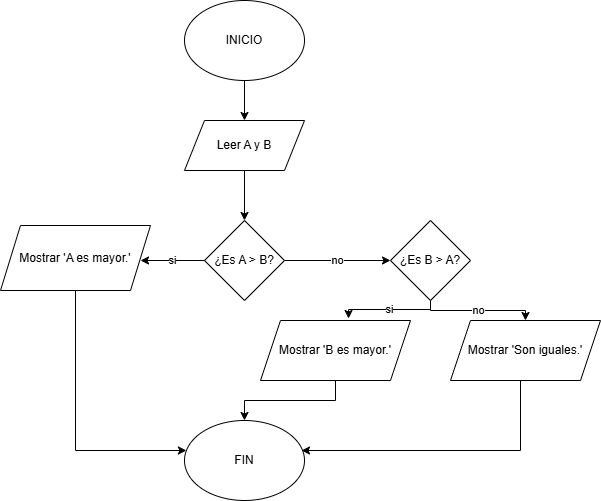

The diagram above was exported from draw.io. Its source (the exported page's mxGraphModel, read from the mxfile embedded in the PNG):
<mxGraphModel dx="1406" dy="780" grid="1" gridSize="10" guides="1" tooltips="1" connect="1" arrows="1" fold="1" page="1" pageScale="1" pageWidth="827" pageHeight="1169" math="0" shadow="0">
  <root>
    <mxCell id="0" />
    <mxCell id="1" parent="0" />
    <mxCell id="5rDOJMGY7a4JVTsVAMnD-10" edge="1" parent="1" source="5rDOJMGY7a4JVTsVAMnD-1" style="edgeStyle=orthogonalEdgeStyle;rounded=0;orthogonalLoop=1;jettySize=auto;html=1;exitX=0.5;exitY=1;exitDx=0;exitDy=0;entryX=0.5;entryY=0;entryDx=0;entryDy=0;" target="5rDOJMGY7a4JVTsVAMnD-2">
      <mxGeometry relative="1" as="geometry" />
    </mxCell>
    <mxCell id="5rDOJMGY7a4JVTsVAMnD-1" parent="1" style="ellipse;whiteSpace=wrap;html=1;" value="INICIO" vertex="1">
      <mxGeometry height="80" width="120" x="354" y="70" as="geometry" />
    </mxCell>
    <mxCell id="5rDOJMGY7a4JVTsVAMnD-11" edge="1" parent="1" source="5rDOJMGY7a4JVTsVAMnD-2" style="edgeStyle=orthogonalEdgeStyle;rounded=0;orthogonalLoop=1;jettySize=auto;html=1;entryX=0.5;entryY=0;entryDx=0;entryDy=0;" target="5rDOJMGY7a4JVTsVAMnD-3">
      <mxGeometry relative="1" as="geometry" />
    </mxCell>
    <mxCell id="5rDOJMGY7a4JVTsVAMnD-2" parent="1" style="shape=parallelogram;perimeter=parallelogramPerimeter;whiteSpace=wrap;html=1;fixedSize=1;" value="Leer A y B" vertex="1">
      <mxGeometry height="50" width="120" x="354" y="190" as="geometry" />
    </mxCell>
    <mxCell id="5rDOJMGY7a4JVTsVAMnD-12" edge="1" parent="1" source="5rDOJMGY7a4JVTsVAMnD-3" style="edgeStyle=orthogonalEdgeStyle;rounded=0;orthogonalLoop=1;jettySize=auto;html=1;exitX=1;exitY=0.5;exitDx=0;exitDy=0;entryX=0;entryY=0.5;entryDx=0;entryDy=0;" target="5rDOJMGY7a4JVTsVAMnD-4" value="no">
      <mxGeometry relative="1" as="geometry" />
    </mxCell>
    <mxCell id="5rDOJMGY7a4JVTsVAMnD-3" parent="1" style="rhombus;whiteSpace=wrap;html=1;" value="¿Es A &amp;gt; B?" vertex="1">
      <mxGeometry height="80" width="80" x="374" y="290" as="geometry" />
    </mxCell>
    <mxCell id="5rDOJMGY7a4JVTsVAMnD-16" edge="1" parent="1" style="edgeStyle=elbowEdgeStyle;rounded=0;orthogonalLoop=1;jettySize=auto;html=1;elbow=vertical;" target="5rDOJMGY7a4JVTsVAMnD-7" value="no">
      <mxGeometry relative="1" as="geometry">
        <mxPoint x="600" y="370" as="sourcePoint" />
        <mxPoint x="600" y="420" as="targetPoint" />
      </mxGeometry>
    </mxCell>
    <mxCell id="5rDOJMGY7a4JVTsVAMnD-18" edge="1" parent="1" source="5rDOJMGY7a4JVTsVAMnD-4" style="edgeStyle=elbowEdgeStyle;rounded=0;orthogonalLoop=1;jettySize=auto;html=1;elbow=vertical;entryX=0.587;entryY=-0.033;entryDx=0;entryDy=0;entryPerimeter=0;exitX=0.5;exitY=1;exitDx=0;exitDy=0;" target="5rDOJMGY7a4JVTsVAMnD-6" value="si">
      <mxGeometry relative="1" as="geometry">
        <mxPoint x="600" y="379" as="sourcePoint" />
        <mxPoint x="600" y="380" as="targetPoint" />
      </mxGeometry>
    </mxCell>
    <mxCell id="5rDOJMGY7a4JVTsVAMnD-4" parent="1" style="rhombus;whiteSpace=wrap;html=1;" value="¿Es B &amp;gt; A?" vertex="1">
      <mxGeometry height="80" width="80" x="560" y="290" as="geometry" />
    </mxCell>
    <mxCell id="5rDOJMGY7a4JVTsVAMnD-25" edge="1" parent="1" source="5rDOJMGY7a4JVTsVAMnD-5" style="edgeStyle=elbowEdgeStyle;rounded=0;orthogonalLoop=1;jettySize=auto;html=1;elbow=vertical;" target="5rDOJMGY7a4JVTsVAMnD-8">
      <mxGeometry relative="1" as="geometry">
        <Array as="points">
          <mxPoint x="245" y="520" />
        </Array>
        <mxPoint x="245" y="530" as="targetPoint" />
      </mxGeometry>
    </mxCell>
    <mxCell id="5rDOJMGY7a4JVTsVAMnD-5" parent="1" style="shape=parallelogram;perimeter=parallelogramPerimeter;whiteSpace=wrap;html=1;fixedSize=1;" value="Mostrar 'A es mayor.'" vertex="1">
      <mxGeometry height="65" width="150" x="170" y="295" as="geometry" />
    </mxCell>
    <mxCell id="5rDOJMGY7a4JVTsVAMnD-27" edge="1" parent="1" source="5rDOJMGY7a4JVTsVAMnD-6" style="edgeStyle=orthogonalEdgeStyle;rounded=0;orthogonalLoop=1;jettySize=auto;html=1;entryX=0.5;entryY=0;entryDx=0;entryDy=0;" target="5rDOJMGY7a4JVTsVAMnD-8">
      <mxGeometry relative="1" as="geometry" />
    </mxCell>
    <mxCell id="5rDOJMGY7a4JVTsVAMnD-6" parent="1" style="shape=parallelogram;perimeter=parallelogramPerimeter;whiteSpace=wrap;html=1;fixedSize=1;" value="Mostrar 'B es mayor.'" vertex="1">
      <mxGeometry height="60" width="150" x="430" y="390" as="geometry" />
    </mxCell>
    <mxCell id="5rDOJMGY7a4JVTsVAMnD-26" edge="1" parent="1" source="5rDOJMGY7a4JVTsVAMnD-7" style="edgeStyle=elbowEdgeStyle;rounded=0;orthogonalLoop=1;jettySize=auto;html=1;elbow=vertical;entryX=0.975;entryY=0.363;entryDx=0;entryDy=0;entryPerimeter=0;" target="5rDOJMGY7a4JVTsVAMnD-8">
      <mxGeometry relative="1" as="geometry">
        <Array as="points">
          <mxPoint x="690" y="520" />
        </Array>
        <mxPoint x="480" y="520" as="targetPoint" />
      </mxGeometry>
    </mxCell>
    <mxCell id="5rDOJMGY7a4JVTsVAMnD-7" parent="1" style="shape=parallelogram;perimeter=parallelogramPerimeter;whiteSpace=wrap;html=1;fixedSize=1;" value="Mostrar 'Son iguales.'" vertex="1">
      <mxGeometry height="60" width="150" x="620" y="390" as="geometry" />
    </mxCell>
    <mxCell id="5rDOJMGY7a4JVTsVAMnD-8" parent="1" style="ellipse;whiteSpace=wrap;html=1;" value="FIN" vertex="1">
      <mxGeometry height="80" width="120" x="354" y="490" as="geometry" />
    </mxCell>
    <mxCell id="5rDOJMGY7a4JVTsVAMnD-14" edge="1" parent="1" source="5rDOJMGY7a4JVTsVAMnD-3" style="edgeStyle=orthogonalEdgeStyle;rounded=0;orthogonalLoop=1;jettySize=auto;html=1;" value="si">
      <mxGeometry relative="1" as="geometry">
        <mxPoint x="310" y="330" as="targetPoint" />
      </mxGeometry>
    </mxCell>
  </root>
</mxGraphModel>